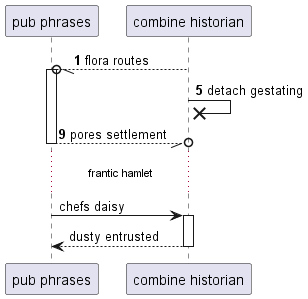

The diagram above was rendered by PlantUML. Its source (embedded in the PNG):
@startuml
participant "pub phrases" as 0
participant "combine historian" as 1
autonumber 1 4
1 --//o 0++ : flora routes
1 ->x 1: detach gestating
return pores settlement
autonumber stop
...frantic hamlet...
0 -> 1++ : chefs daisy
return dusty entrusted
@enduml